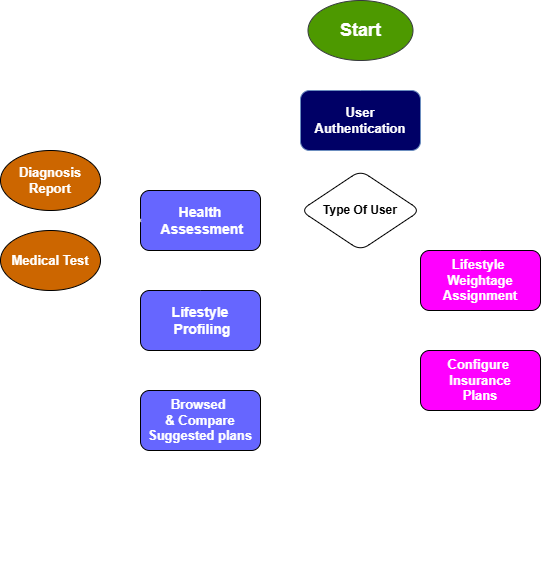

The diagram above was exported from draw.io. Its source (the exported page's mxGraphModel, read from the mxfile embedded in the PNG):
<mxGraphModel dx="1289" dy="663" grid="1" gridSize="10" guides="1" tooltips="1" connect="1" arrows="1" fold="1" page="1" pageScale="1" pageWidth="850" pageHeight="1100" math="0" shadow="0">
  <root>
    <mxCell id="0" />
    <mxCell id="1" parent="0" />
    <mxCell id="IgffLwf3ip5McEOLMPh2-11" value="" style="edgeStyle=orthogonalEdgeStyle;rounded=1;orthogonalLoop=1;jettySize=auto;html=1;strokeColor=#FFFFFF;strokeWidth=2;" parent="1" source="IgffLwf3ip5McEOLMPh2-3" target="IgffLwf3ip5McEOLMPh2-4" edge="1">
      <mxGeometry relative="1" as="geometry" />
    </mxCell>
    <mxCell id="IgffLwf3ip5McEOLMPh2-3" value="&lt;font color=&quot;#ffffff&quot; style=&quot;font-size: 13px;&quot;&gt;&lt;b&gt;User Authentication&lt;/b&gt;&lt;/font&gt;" style="rounded=1;whiteSpace=wrap;html=1;fillColor=#000066;gradientColor=none;strokeColor=#6c8ebf;" parent="1" vertex="1">
      <mxGeometry x="360" y="180" width="120" height="60" as="geometry" />
    </mxCell>
    <mxCell id="bJNGlN9crkpxNbrEkcwK-3" style="edgeStyle=orthogonalEdgeStyle;rounded=0;orthogonalLoop=1;jettySize=auto;html=1;exitX=0;exitY=0.5;exitDx=0;exitDy=0;strokeColor=#FFFFFF;strokeWidth=2;" parent="1" source="IgffLwf3ip5McEOLMPh2-4" edge="1">
      <mxGeometry relative="1" as="geometry">
        <mxPoint x="330" y="300" as="targetPoint" />
      </mxGeometry>
    </mxCell>
    <mxCell id="IgffLwf3ip5McEOLMPh2-4" value="&lt;b&gt;&lt;font style=&quot;color: rgb(0, 0, 0);&quot;&gt;Type Of User&lt;/font&gt;&lt;/b&gt;" style="rhombus;whiteSpace=wrap;html=1;rounded=1;" parent="1" vertex="1">
      <mxGeometry x="360" y="260" width="120" height="80" as="geometry" />
    </mxCell>
    <mxCell id="IgffLwf3ip5McEOLMPh2-9" value="" style="endArrow=classic;html=1;rounded=1;strokeWidth=2;strokeColor=#FFFFFF;" parent="1" edge="1">
      <mxGeometry width="50" height="50" relative="1" as="geometry">
        <mxPoint x="419.5" y="130" as="sourcePoint" />
        <mxPoint x="420" y="180" as="targetPoint" />
        <Array as="points" />
      </mxGeometry>
    </mxCell>
    <mxCell id="IgffLwf3ip5McEOLMPh2-76" value="" style="endArrow=classic;html=1;rounded=1;" parent="1" edge="1">
      <mxGeometry width="50" height="50" relative="1" as="geometry">
        <mxPoint x="402.5" y="560" as="sourcePoint" />
        <mxPoint x="402.5" y="560" as="targetPoint" />
      </mxGeometry>
    </mxCell>
    <mxCell id="IgffLwf3ip5McEOLMPh2-80" value="" style="endArrow=classic;html=1;rounded=1;exitX=0.5;exitY=1;exitDx=0;exitDy=0;strokeWidth=2;strokeColor=#FFFFFF;" parent="1" edge="1">
      <mxGeometry width="50" height="50" relative="1" as="geometry">
        <mxPoint x="540.5" y="400" as="sourcePoint" />
        <mxPoint x="539.5" y="440" as="targetPoint" />
      </mxGeometry>
    </mxCell>
    <mxCell id="IgffLwf3ip5McEOLMPh2-89" value="" style="endArrow=none;html=1;rounded=1;" parent="1" edge="1">
      <mxGeometry width="50" height="50" relative="1" as="geometry">
        <mxPoint x="160" y="670" as="sourcePoint" />
        <mxPoint x="160" y="670" as="targetPoint" />
      </mxGeometry>
    </mxCell>
    <mxCell id="IgffLwf3ip5McEOLMPh2-100" value="&lt;b&gt;&lt;font style=&quot;font-size: 18px;&quot; color=&quot;#ffffff&quot;&gt;Start&lt;/font&gt;&lt;/b&gt;" style="ellipse;whiteSpace=wrap;html=1;fillColor=#4D9900;strokeColor=#36393d;rounded=1;" parent="1" vertex="1">
      <mxGeometry x="367.5" y="90" width="105" height="60" as="geometry" />
    </mxCell>
    <mxCell id="9muJdTyCVdHPkEdyQtX0-29" style="edgeStyle=orthogonalEdgeStyle;rounded=1;orthogonalLoop=1;jettySize=auto;html=1;exitX=0;exitY=0.25;exitDx=0;exitDy=0;" parent="1" source="9muJdTyCVdHPkEdyQtX0-7" edge="1">
      <mxGeometry relative="1" as="geometry">
        <mxPoint x="480" y="355" as="targetPoint" />
      </mxGeometry>
    </mxCell>
    <mxCell id="9muJdTyCVdHPkEdyQtX0-33" style="edgeStyle=orthogonalEdgeStyle;rounded=1;orthogonalLoop=1;jettySize=auto;html=1;exitX=0;exitY=0.5;exitDx=0;exitDy=0;entryX=1;entryY=0.5;entryDx=0;entryDy=0;strokeWidth=2;strokeColor=#FFFFFF;" parent="1" source="9muJdTyCVdHPkEdyQtX0-7" target="9muJdTyCVdHPkEdyQtX0-11" edge="1">
      <mxGeometry relative="1" as="geometry" />
    </mxCell>
    <mxCell id="9muJdTyCVdHPkEdyQtX0-7" value="&lt;font color=&quot;#ffffff&quot; style=&quot;font-size: 13px;&quot;&gt;&lt;b&gt;Lifestyle&amp;nbsp;&lt;/b&gt;&lt;/font&gt;&lt;div&gt;&lt;font color=&quot;#ffffff&quot; style=&quot;font-size: 13px;&quot;&gt;&lt;b&gt;Weightage&lt;/b&gt;&lt;/font&gt;&lt;div&gt;&lt;font color=&quot;#ffffff&quot; style=&quot;font-size: 13px;&quot;&gt;&lt;b&gt;Assignment&lt;/b&gt;&lt;/font&gt;&lt;/div&gt;&lt;/div&gt;" style="rounded=1;whiteSpace=wrap;html=1;fillColor=#FF00FF;" parent="1" vertex="1">
      <mxGeometry x="480" y="340" width="120" height="60" as="geometry" />
    </mxCell>
    <mxCell id="9muJdTyCVdHPkEdyQtX0-34" style="edgeStyle=orthogonalEdgeStyle;rounded=1;orthogonalLoop=1;jettySize=auto;html=1;exitX=0;exitY=0.5;exitDx=0;exitDy=0;entryX=1;entryY=0.5;entryDx=0;entryDy=0;strokeWidth=2;strokeColor=#FFFFFF;" parent="1" source="9muJdTyCVdHPkEdyQtX0-8" target="9muJdTyCVdHPkEdyQtX0-12" edge="1">
      <mxGeometry relative="1" as="geometry" />
    </mxCell>
    <mxCell id="9muJdTyCVdHPkEdyQtX0-8" value="&lt;font color=&quot;#ffffff&quot; style=&quot;font-size: 13px;&quot;&gt;&lt;b&gt;Configure&amp;nbsp;&lt;/b&gt;&lt;/font&gt;&lt;div&gt;&lt;font color=&quot;#ffffff&quot; style=&quot;font-size: 13px;&quot;&gt;&lt;b&gt;Insurance&lt;/b&gt;&lt;/font&gt;&lt;/div&gt;&lt;div&gt;&lt;font color=&quot;#ffffff&quot; style=&quot;font-size: 13px;&quot;&gt;&lt;b&gt;Plans&lt;/b&gt;&lt;/font&gt;&lt;/div&gt;" style="rounded=1;whiteSpace=wrap;html=1;fillColor=#FF00FF;" parent="1" vertex="1">
      <mxGeometry x="480" y="440" width="120" height="60" as="geometry" />
    </mxCell>
    <mxCell id="9muJdTyCVdHPkEdyQtX0-10" value="" style="edgeStyle=orthogonalEdgeStyle;rounded=1;orthogonalLoop=1;jettySize=auto;html=1;strokeWidth=2;strokeColor=#FFFFFF;" parent="1" source="9muJdTyCVdHPkEdyQtX0-11" target="9muJdTyCVdHPkEdyQtX0-12" edge="1">
      <mxGeometry relative="1" as="geometry" />
    </mxCell>
    <mxCell id="9muJdTyCVdHPkEdyQtX0-11" value="&lt;font color=&quot;#ffffff&quot; style=&quot;font-size: 14px;&quot;&gt;&lt;b&gt;Lifestyle&lt;/b&gt;&lt;/font&gt;&lt;div&gt;&lt;font color=&quot;#ffffff&quot; style=&quot;font-size: 14px;&quot;&gt;&lt;b&gt;&amp;nbsp;Profiling&lt;/b&gt;&lt;/font&gt;&lt;/div&gt;" style="rounded=1;whiteSpace=wrap;html=1;fillColor=#6666FF;" parent="1" vertex="1">
      <mxGeometry x="200" y="380" width="120" height="60" as="geometry" />
    </mxCell>
    <mxCell id="9muJdTyCVdHPkEdyQtX0-12" value="&lt;font color=&quot;#ffffff&quot;&gt;&lt;span style=&quot;font-size: 13px;&quot;&gt;&lt;b&gt;Browsed&amp;nbsp;&lt;/b&gt;&lt;/span&gt;&lt;/font&gt;&lt;div&gt;&lt;font color=&quot;#ffffff&quot;&gt;&lt;span style=&quot;font-size: 13px;&quot;&gt;&lt;b&gt;&amp;amp; Compare Suggested plans&lt;/b&gt;&lt;/span&gt;&lt;/font&gt;&lt;/div&gt;" style="rounded=1;whiteSpace=wrap;html=1;strokeColor=#000000;fillColor=#6666FF;" parent="1" vertex="1">
      <mxGeometry x="200" y="480" width="120" height="60" as="geometry" />
    </mxCell>
    <mxCell id="9muJdTyCVdHPkEdyQtX0-16" value="" style="edgeStyle=orthogonalEdgeStyle;rounded=1;orthogonalLoop=1;jettySize=auto;html=1;strokeWidth=2;strokeColor=#FFFFFF;" parent="1" source="9muJdTyCVdHPkEdyQtX0-13" target="9muJdTyCVdHPkEdyQtX0-11" edge="1">
      <mxGeometry relative="1" as="geometry" />
    </mxCell>
    <mxCell id="9muJdTyCVdHPkEdyQtX0-13" value="&lt;font color=&quot;#ffffff&quot; style=&quot;font-size: 14px;&quot;&gt;&lt;b&gt;Health&lt;/b&gt;&lt;/font&gt;&lt;div&gt;&lt;font color=&quot;#ffffff&quot; style=&quot;font-size: 14px;&quot;&gt;&lt;b&gt;&amp;nbsp;Assessment&lt;/b&gt;&lt;/font&gt;&lt;/div&gt;" style="rounded=1;whiteSpace=wrap;html=1;fillColor=#6666FF;" parent="1" vertex="1">
      <mxGeometry x="200" y="280" width="120" height="60" as="geometry" />
    </mxCell>
    <mxCell id="9muJdTyCVdHPkEdyQtX0-17" value="&lt;font color=&quot;#ffffff&quot; style=&quot;font-size: 13px;&quot;&gt;&lt;b&gt;Diagnosis Report&lt;/b&gt;&lt;/font&gt;" style="ellipse;whiteSpace=wrap;html=1;rounded=1;fillColor=#CC6600;" parent="1" vertex="1">
      <mxGeometry x="60" y="240" width="100" height="60" as="geometry" />
    </mxCell>
    <mxCell id="9muJdTyCVdHPkEdyQtX0-18" value="&lt;font color=&quot;#ffffff&quot; style=&quot;font-size: 13px;&quot;&gt;&lt;b&gt;Medical Test&lt;/b&gt;&lt;/font&gt;" style="ellipse;whiteSpace=wrap;html=1;rounded=1;fillColor=#CC6600;" parent="1" vertex="1">
      <mxGeometry x="60" y="320" width="100" height="60" as="geometry" />
    </mxCell>
    <mxCell id="9muJdTyCVdHPkEdyQtX0-24" value="" style="endArrow=classic;html=1;rounded=1;entryX=1;entryY=0.5;entryDx=0;entryDy=0;strokeWidth=2;strokeColor=#FFFFFF;" parent="1" target="9muJdTyCVdHPkEdyQtX0-17" edge="1">
      <mxGeometry width="50" height="50" relative="1" as="geometry">
        <mxPoint x="200" y="310" as="sourcePoint" />
        <mxPoint x="140" y="270" as="targetPoint" />
        <Array as="points" />
      </mxGeometry>
    </mxCell>
    <mxCell id="9muJdTyCVdHPkEdyQtX0-25" value="" style="endArrow=classic;html=1;rounded=1;entryX=1.008;entryY=0.387;entryDx=0;entryDy=0;entryPerimeter=0;strokeWidth=2;strokeColor=#FFFFFF;" parent="1" target="9muJdTyCVdHPkEdyQtX0-18" edge="1">
      <mxGeometry width="50" height="50" relative="1" as="geometry">
        <mxPoint x="200" y="310" as="sourcePoint" />
        <mxPoint x="110" y="330" as="targetPoint" />
        <Array as="points" />
      </mxGeometry>
    </mxCell>
    <mxCell id="9muJdTyCVdHPkEdyQtX0-26" value="&lt;font color=&quot;#ffffff&quot; style=&quot;font-size: 13px;&quot;&gt;&lt;b&gt;&amp;nbsp; &amp;nbsp; &amp;nbsp;Customer&lt;/b&gt;&lt;/font&gt;" style="text;html=1;align=center;verticalAlign=middle;whiteSpace=wrap;rounded=1;" parent="1" vertex="1">
      <mxGeometry x="307.5" y="250" width="60" height="30" as="geometry" />
    </mxCell>
    <mxCell id="9muJdTyCVdHPkEdyQtX0-28" style="edgeStyle=orthogonalEdgeStyle;rounded=1;orthogonalLoop=1;jettySize=auto;html=1;exitX=1;exitY=0.5;exitDx=0;exitDy=0;entryX=0.5;entryY=0;entryDx=0;entryDy=0;strokeColor=#FFFFFF;strokeWidth=2;" parent="1" source="IgffLwf3ip5McEOLMPh2-4" target="9muJdTyCVdHPkEdyQtX0-7" edge="1">
      <mxGeometry relative="1" as="geometry">
        <mxPoint x="550" y="300" as="targetPoint" />
      </mxGeometry>
    </mxCell>
    <mxCell id="9muJdTyCVdHPkEdyQtX0-31" value="&lt;font color=&quot;#ffffff&quot; style=&quot;font-size: 13px;&quot;&gt;&lt;b&gt;Insurer&lt;/b&gt;&lt;/font&gt;" style="text;html=1;align=center;verticalAlign=middle;whiteSpace=wrap;rounded=1;" parent="1" vertex="1">
      <mxGeometry x="477.5" y="270" width="60" height="30" as="geometry" />
    </mxCell>
  </root>
</mxGraphModel>